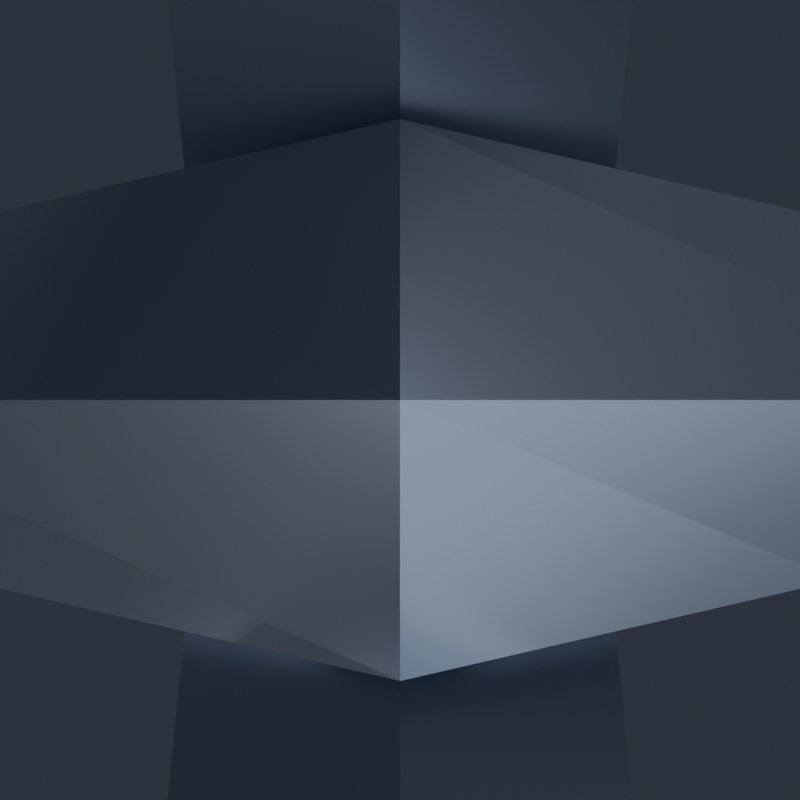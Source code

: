 # Source: DogTags.blend  (saved by Blender 5.2.45; exported with 4.5.12 LTS)
import bpy
from mathutils import Matrix  # noqa: F401  (used for matrix-valued properties, if any)

bpy.ops.wm.read_factory_settings(use_empty=True)
scene = bpy.context.scene
scene.name = 'Scene'

# ---- collections
col_dogtags = bpy.data.collections.new('DogTags'); scene.collection.children.link(col_dogtags)
col_renderrig = bpy.data.collections.new('RenderRig'); scene.collection.children.link(col_renderrig)

# ---- materials (node trees are filled in below, after node groups)
mat_tag_steel = bpy.data.materials.new('Tag_Steel')
mat_tag_dark = bpy.data.materials.new('Tag_Dark')
mat_tag_gold = bpy.data.materials.new('Tag_Gold')

# ---- material node trees
mat_tag_steel.use_nodes = True; mat_tag_steel.node_tree.nodes.clear()
_N = mat_tag_steel.node_tree.nodes; _L = mat_tag_steel.node_tree.links
n0 = _N.new('ShaderNodeBsdfPrincipled'); n0.name = 'Principled BSDF'; n0.location = (-200, 100)
n0.inputs[0].default_value = (0.4564, 0.5149, 0.6172, 1.0)
n0.inputs[1].default_value = 0.88
n0.inputs[2].default_value = 0.28
n0.inputs[10].default_value = 0.005
n0.inputs[13].default_value = 0.55
n0.inputs[27].default_value = (0.4564, 0.5149, 0.6172, 1.0)
n1 = _N.new('ShaderNodeOutputMaterial'); n1.name = 'Material Output'; n1.location = (200, 100)
_L.new(n0.outputs[0], n1.inputs[0])
n1.is_active_output = True
mat_tag_dark.use_nodes = True; mat_tag_dark.node_tree.nodes.clear()
_N = mat_tag_dark.node_tree.nodes; _L = mat_tag_dark.node_tree.links
n0 = _N.new('ShaderNodeBsdfPrincipled'); n0.name = 'Principled BSDF'; n0.location = (-200, 100)
n0.inputs[0].default_value = (0.0319, 0.04231, 0.06848, 1.0)
n0.inputs[2].default_value = 0.44
n0.inputs[10].default_value = 0.005
n0.inputs[13].default_value = 0.38
n0.inputs[27].default_value = (0.0319, 0.04231, 0.06848, 1.0)
n1 = _N.new('ShaderNodeOutputMaterial'); n1.name = 'Material Output'; n1.location = (200, 100)
_L.new(n0.outputs[0], n1.inputs[0])
n1.is_active_output = True
mat_tag_gold.use_nodes = True; mat_tag_gold.node_tree.nodes.clear()
_N = mat_tag_gold.node_tree.nodes; _L = mat_tag_gold.node_tree.links
n0 = _N.new('ShaderNodeBsdfPrincipled'); n0.name = 'Principled BSDF'; n0.location = (-200, 100)
n0.inputs[0].default_value = (0.8308, 0.4793, 0.03955, 1.0)
n0.inputs[1].default_value = 0.9
n0.inputs[2].default_value = 0.26
n0.inputs[10].default_value = 0.005
n0.inputs[13].default_value = 0.55
n0.inputs[27].default_value = (0.8308, 0.4793, 0.03955, 1.0)
n1 = _N.new('ShaderNodeOutputMaterial'); n1.name = 'Material Output'; n1.location = (200, 100)
_L.new(n0.outputs[0], n1.inputs[0])
n1.is_active_output = True

# ---- world
world_charmstudioworld = bpy.data.worlds.new('CharmStudioWorld'); scene.world = world_charmstudioworld
world_charmstudioworld.use_nodes = True; world_charmstudioworld.node_tree.nodes.clear()
_N = world_charmstudioworld.node_tree.nodes; _L = world_charmstudioworld.node_tree.links
n0 = _N.new('ShaderNodeBackground'); n0.name = 'Background'; n0.location = (-200, 100)
n0.inputs[0].default_value = (0.028, 0.034, 0.048, 1.0)
n0.inputs[1].default_value = 1.15
n1 = _N.new('ShaderNodeOutputWorld'); n1.name = 'World Output'; n1.location = (200, 100)
_L.new(n0.outputs[0], n1.inputs[0])
n1.is_active_output = True

# ---- cameras
cam_reviewcam = bpy.data.cameras.new('ReviewCam')
cam_reviewcam.clip_start = 0.01
cam_reviewcam.clip_end = 50.0

# ---- lights
light_keylight = bpy.data.lights.new('KeyLight', 'AREA')
light_keylight.color = (1.0, 0.98, 0.95)
light_keylight.energy = 6.4
light_keylight.size = 0.85
light_filllight = bpy.data.lights.new('FillLight', 'AREA')
light_filllight.color = (0.82, 0.9, 1.0)
light_filllight.energy = 3.0
light_filllight.size = 1.1
light_rimlight = bpy.data.lights.new('RimLight', 'AREA')
light_rimlight.color = (0.92, 0.96, 1.0)
light_rimlight.energy = 5.5
light_rimlight.size = 0.75
light_underbounce = bpy.data.lights.new('UnderBounce', 'AREA')
light_underbounce.color = (0.88, 0.91, 1.0)
light_underbounce.energy = 1.5
light_underbounce.size = 0.9

# ---- meshes
me_dogtags_chain_mesh = bpy.data.meshes.new('DogTags_Chain_Mesh')
me_dogtags_chain_mesh.from_pydata([(0.0, 0.02332, -0.006536), (-0.006928, 0.01732, -0.01), (0.0, 0.01132, -0.01346), (0.006928, 0.01732, -0.01), (0.006928, 1.225e-18, 0.0), (0.0, 1.225e-18, 0.006928), (-0.006928, 1.225e-18, 0.0), (0.0, 1.225e-18, -0.006928), (0.0, -0.01132, -0.01346), (0.006928, -0.01732, -0.01), (0.0, -0.02332, -0.006536), (-0.006928, -0.01732, -0.01), (0.0, -0.01132, -0.02654), (0.006928, -0.01732, -0.03), (0.0, -0.02332, -0.03346), (-0.006928, -0.01732, -0.03), (0.006928, -3.674e-18, -0.04), (0.0, -3.674e-18, -0.04693), (-0.006928, -3.674e-18, -0.04), (0.0, -3.674e-18, -0.03307), (0.0, 0.02332, -0.03346), (-0.006928, 0.01732, -0.03), (0.0, 0.01132, -0.02654), (0.006928, 0.01732, -0.03), (0.0, 0.006829, -0.027), (0.0, 0.0, -0.02017), (0.0, -0.006829, -0.027), (0.0, 0.0, -0.03383), (0.015, 0.006163, -0.03804), (0.0205, 0.0, -0.03526), (0.015, -0.006163, -0.03804), (0.0095, 0.0, -0.04082), (0.015, 0.006163, -0.06196), (0.0205, 0.0, -0.06474), (0.015, -0.006163, -0.06196), (0.0095, 0.0, -0.05918), (0.0, 0.006829, -0.073), (0.0, 0.0, -0.07983), (0.0, -0.006829, -0.073), (0.0, 0.0, -0.06617), (-0.015, 0.006163, -0.06196), (-0.0205, 0.0, -0.06474), (-0.015, -0.006163, -0.06196), (-0.0095, 0.0, -0.05918), (-0.015, 0.006163, -0.03804), (-0.0205, 0.0, -0.03526), (-0.015, -0.006163, -0.03804), (-0.0095, 0.0, -0.04082), (0.006829, 0.0, -0.06), (0.0, 0.0, -0.06683), (-0.006829, 0.0, -0.06), (0.0, 0.0, -0.05317), (0.0, 0.0205, -0.06826), (0.006163, 0.015, -0.07104), (0.0, 0.0095, -0.07382), (-0.006163, 0.015, -0.07104), (0.0, 0.0205, -0.09774), (0.006163, 0.015, -0.09496), (0.0, 0.0095, -0.09218), (-0.006163, 0.015, -0.09496), (0.006829, 0.0, -0.106), (0.0, 0.0, -0.09917), (-0.006829, 0.0, -0.106), (0.0, 0.0, -0.1128), (0.0, -0.0095, -0.09218), (-0.006163, -0.015, -0.09496), (0.0, -0.0205, -0.09774), (0.006163, -0.015, -0.09496), (0.0, -0.0095, -0.07382), (-0.006163, -0.015, -0.07104), (0.0, -0.0205, -0.06826), (0.006163, -0.015, -0.07104)], [], [(0, 1, 5, 4), (1, 2, 6, 5), (2, 3, 7, 6), (3, 0, 4, 7), (4, 5, 9, 8), (5, 6, 10, 9), (6, 7, 11, 10), (7, 4, 8, 11), (8, 9, 13, 12), (9, 10, 14, 13), (10, 11, 15, 14), (11, 8, 12, 15), (12, 13, 17, 16), (13, 14, 18, 17), (14, 15, 19, 18), (15, 12, 16, 19), (16, 17, 21, 20), (17, 18, 22, 21), (18, 19, 23, 22), (19, 16, 20, 23), (20, 21, 1, 0), (21, 22, 2, 1), (22, 23, 3, 2), (23, 20, 0, 3), (24, 25, 29, 28), (25, 26, 30, 29), (26, 27, 31, 30), (27, 24, 28, 31), (28, 29, 33, 32), (29, 30, 34, 33), (30, 31, 35, 34), (31, 28, 32, 35), (32, 33, 37, 36), (33, 34, 38, 37), (34, 35, 39, 38), (35, 32, 36, 39), (36, 37, 41, 40), (37, 38, 42, 41), (38, 39, 43, 42), (39, 36, 40, 43), (40, 41, 45, 44), (41, 42, 46, 45), (42, 43, 47, 46), (43, 40, 44, 47), (44, 45, 25, 24), (45, 46, 26, 25), (46, 47, 27, 26), (47, 44, 24, 27), (48, 49, 53, 52), (49, 50, 54, 53), (50, 51, 55, 54), (51, 48, 52, 55), (52, 53, 57, 56), (53, 54, 58, 57), (54, 55, 59, 58), (55, 52, 56, 59), (56, 57, 61, 60), (57, 58, 62, 61), (58, 59, 63, 62), (59, 56, 60, 63), (60, 61, 65, 64), (61, 62, 66, 65), (62, 63, 67, 66), (63, 60, 64, 67), (64, 65, 69, 68), (65, 66, 70, 69), (66, 67, 71, 70), (67, 64, 68, 71), (68, 69, 49, 48), (69, 70, 50, 49), (70, 71, 51, 50), (71, 68, 48, 51)])
me_dogtags_chain_mesh.materials.append(mat_tag_steel)
me_dogtags_chain_mesh.update()
me_dogtags_body_mesh_001 = bpy.data.meshes.new('DogTags_Body_Mesh.001')
me_dogtags_body_mesh_001.from_pydata([(-0.01768, -0.004, -0.3363), (-0.01768, -0.02, -0.3363), (0.05637, -0.004, -0.3192), (0.05637, -0.02, -0.3192), (0.06911, -0.004, -0.2989), (0.06911, -0.02, -0.2989), (0.03807, -0.004, -0.1644), (0.03807, -0.02, -0.1644), (-0.05637, -0.004, -0.1688), (-0.05637, -0.02, -0.1688), (-0.06911, -0.004, -0.1891), (-0.06911, -0.02, -0.1891), (-0.03807, -0.004, -0.3236), (-0.03807, -0.02, -0.3236), (-0.01281, -0.002, -0.3085), (-0.01281, -0.022, -0.3085), (0.03981, -0.002, -0.2964), (0.03981, -0.022, -0.2964), (0.0458, -0.002, -0.2868), (0.0458, -0.022, -0.2868), (0.0305, -0.002, -0.2205), (0.0305, -0.022, -0.2205), (0.02091, -0.002, -0.2145), (0.02091, -0.022, -0.2145), (-0.03171, -0.002, -0.2267), (-0.03171, -0.022, -0.2267), (-0.0377, -0.002, -0.2363), (-0.0377, -0.022, -0.2363), (-0.02241, -0.002, -0.3025), (-0.02241, -0.022, -0.3025), (-0.02346, -0.002, -0.2002), (-0.02346, -0.022, -0.2002), (0.001869, -0.002, -0.1943), (0.001869, -0.022, -0.1943), (0.005616, -0.002, -0.1883), (0.005616, -0.022, -0.1883), (-0.03426, -0.002, -0.1534), (-0.03426, -0.022, -0.1534), (-0.03801, -0.002, -0.1594), (-0.03801, -0.022, -0.1594), (-0.02946, -0.002, -0.1964), (-0.02946, -0.022, -0.1964), (-0.05768, 0.02, -0.3283), (-0.05768, 0.004, -0.3283), (0.01607, 0.02, -0.3466), (0.01607, 0.004, -0.3466), (0.03667, 0.02, -0.3343), (0.03667, 0.004, -0.3343), (0.07006, 0.02, -0.2004), (0.07006, 0.004, -0.2004), (0.05768, 0.02, -0.1797), (0.05768, 0.004, -0.1797), (-0.03667, 0.02, -0.1737), (-0.03667, 0.004, -0.1737), (-0.07006, 0.02, -0.3076), (-0.07006, 0.004, -0.3076), (-0.04071, 0.022, -0.3057), (-0.04071, 0.002, -0.3057), (0.01168, 0.022, -0.3187), (0.01168, 0.002, -0.3187), (0.02138, 0.022, -0.3129), (0.02138, 0.002, -0.3129), (0.03783, 0.022, -0.2469), (0.03783, 0.002, -0.2469), (0.032, 0.022, -0.2372), (0.032, 0.002, -0.2372), (-0.02039, 0.022, -0.2242), (-0.02039, 0.002, -0.2242), (-0.03009, 0.022, -0.23), (-0.03009, 0.002, -0.23), (-0.04654, 0.022, -0.296), (-0.04654, 0.002, -0.296), (-0.001002, 0.022, -0.2043), (-0.001002, 0.002, -0.2043), (0.02423, 0.022, -0.2106), (0.02423, 0.002, -0.2106), (0.03029, 0.022, -0.2069), (0.03029, 0.002, -0.2069), (0.03948, 0.022, -0.1701), (0.03948, 0.002, -0.1701), (0.03584, 0.022, -0.164), (0.03584, 0.002, -0.164), (0.01061, 0.022, -0.1577), (0.00455, 0.022, -0.1613), (-0.004643, 0.022, -0.1982), (-0.004643, 0.002, -0.1982), (-0.018, -0.022, -0.174), (-0.018, -0.022, -0.146), (0.018, -0.022, -0.174), (0.018, -0.022, -0.146), (0.025, -0.015, -0.146), (0.025, 0.015, -0.146), (0.018, 0.022, -0.146), (-0.018, 0.022, -0.174), (-0.018, 0.022, -0.146), (-0.025, 0.015, -0.146), (-0.025, -0.015, -0.146), (-0.012, -0.013, -0.123), (0.012, -0.013, -0.123), (0.016, -0.009, -0.123), (0.016, 0.009, -0.123), (0.012, 0.013, -0.123), (-0.012, 0.013, -0.123), (-0.016, 0.009, -0.123), (-0.016, -0.009, -0.123), (0.0, 0.006236, -0.094), (0.0, 0.0, -0.08776), (0.0, -0.006236, -0.094), (0.0, 0.0, -0.1002), (0.0145, 0.005903, -0.1036), (0.0197, 0.0, -0.1008), (0.0145, -0.005903, -0.1036), (0.0093, 0.0, -0.1064), (0.0197, 0.0, -0.1272), (0.0093, 0.0, -0.1216), (-0.0197, 0.0, -0.1272), (-0.0093, 0.0, -0.1216), (-0.0145, 0.005903, -0.1036), (-0.0197, 0.0, -0.1008), (-0.0145, -0.005903, -0.1036), (-0.0093, 0.0, -0.1064), (-0.03688, -0.004, -0.1643), (0.025, -0.004, -0.1562), (-0.03688, -0.02, -0.1643), (0.02, -0.02, -0.1531), (-0.02241, -0.02, -0.3025), (-0.02423, -0.02, -0.2947), (-0.01281, -0.02, -0.3085), (0.0305, -0.02, -0.2205), (0.0458, -0.02, -0.2868), (0.03981, -0.02, -0.2964), (0.01324, -0.02, -0.2163), (0.02091, -0.02, -0.2145), (-0.0377, -0.02, -0.2363), (-0.03171, -0.02, -0.2267), (-0.02346, -0.02, -0.2002), (-0.02946, -0.02, -0.1964), (0.005616, -0.02, -0.1883), (0.02, -0.02, -0.174), (0.001869, -0.02, -0.1943), (0.002313, -0.02, -0.174), (0.0458, -0.004, -0.2868), (0.03981, -0.004, -0.2964), (0.0305, -0.004, -0.2205), (-0.025, -0.002, -0.1512), (0.002313, -0.002, -0.174), (-0.025, -0.002, -0.174), (0.002313, -0.022, -0.174), (-0.018, -0.022, -0.1496), (-0.018, -0.022, -0.174), (0.001869, -0.004, -0.1943), (-0.02346, -0.004, -0.2002), (0.005616, -0.004, -0.1883), (0.002313, -0.004, -0.174), (-0.02946, -0.004, -0.1964), (-0.02, 0.02, -0.174), (0.001395, 0.02, -0.174), (-0.02, 0.02, -0.1637), (0.03827, 0.02, -0.1749), (-0.04071, 0.02, -0.3057), (-0.04024, 0.02, -0.3058), (-0.04654, 0.02, -0.296), (-0.03009, 0.02, -0.23), (-0.02039, 0.02, -0.2242), (-0.004643, 0.02, -0.1982), (-0.001002, 0.02, -0.2043), (0.03029, 0.02, -0.2069), (0.0161, 0.02, -0.2333), (0.02423, 0.02, -0.2106), (0.01168, 0.02, -0.3187), (0.03783, 0.02, -0.2469), (0.032, 0.02, -0.2372), (0.02138, 0.02, -0.3129), (0.03827, 0.004, -0.1749), (-0.025, 0.004, -0.174), (-0.025, 0.004, -0.1667), (-0.025, 0.015, -0.1667), (0.01168, 0.004, -0.3187), (-0.04071, 0.004, -0.3057), (0.02138, 0.004, -0.3129), (0.03783, 0.004, -0.2469), (-0.01515, 0.004, -0.2255), (-0.02039, 0.004, -0.2242), (0.02437, 0.004, -0.2353), (0.032, 0.004, -0.2372), (-0.03009, 0.004, -0.23), (-0.04654, 0.004, -0.296), (0.025, 0.002, -0.1613), (0.001395, 0.002, -0.174), (0.02423, 0.004, -0.2106), (-0.001002, 0.004, -0.2043), (0.03029, 0.004, -0.2069), (-0.004643, 0.004, -0.1982), (0.01661, 0.00351, -0.1255), (0.01738, 0.0, -0.1287), (0.01661, -0.00351, -0.1255), (0.01721, -0.0007874, -0.1281), (0.007195, 0.0, -0.123), (0.01189, -0.002945, -0.123), (0.01189, 0.002945, -0.123), (-0.01721, 0.0007874, -0.1281), (-0.01738, 0.0, -0.1287), (-0.01661, 0.00351, -0.1255), (-0.01661, -0.00351, -0.1255), (-0.007195, 0.0, -0.123), (-0.01189, -0.002945, -0.123), (-0.01189, 0.002945, -0.123), (-0.02152, -0.01176, -0.146), (-0.01568, -0.0176, -0.146), (0.001395, 0.004, -0.174), (0.00455, 0.022, -0.1613), (0.001395, 0.022, -0.174), (0.025, -0.015, -0.1562), (0.018, 0.022, -0.1595), (0.025, 0.015, -0.1613), (0.01568, -0.0176, -0.146), (0.02152, -0.01176, -0.146), (-0.0377, -0.004, -0.2363), (-0.03171, -0.004, -0.2267), (-0.01281, -0.004, -0.3085), (-0.02241, -0.004, -0.3025), (0.004934, -0.004, -0.2182), (0.025, -0.004, -0.174), (0.02091, -0.004, -0.2145), (-0.0145, -0.005903, -0.123), (0.01061, 0.022, -0.1577), (-0.0145, 0.005903, -0.123), (-0.025, -0.015, -0.1512), (0.0145, -0.005903, -0.123), (0.016, -0.0042, -0.123), (0.025, 0.002, -0.174), (-0.02152, 0.01176, -0.146), (-0.01568, 0.0176, -0.146), (0.01568, 0.0176, -0.146), (0.02152, 0.01176, -0.146), (-0.016, 0.0042, -0.123), (-0.016, -0.0042, -0.123), (0.016, 0.0042, -0.123), (0.0145, 0.005903, -0.123)], [], [(164, 84, 72, 165), (171, 64, 66, 163, 167), (18, 16, 14, 28, 26, 24, 22, 20), (77, 75, 189, 191), (168, 166, 158, 50, 167, 163, 162, 161, 159, 160, 42, 54, 52, 157, 155, 156, 164, 165), (137, 139, 135, 136, 123, 9, 11, 13, 126, 133, 134, 131, 7, 124, 138, 140), (0, 2, 3, 1), (2, 4, 5, 3), (4, 6, 7, 5), (124, 7, 6, 122, 212), (161, 70, 56, 159), (8, 10, 11, 9), (10, 12, 13, 11), (12, 0, 1, 13), (126, 13, 1, 3, 5, 7, 131, 132, 128, 129, 130, 127, 125), (45, 47, 49, 51, 173, 191, 189, 183, 184, 180, 179, 177, 178, 186, 185, 182, 181, 190, 192, 209, 174, 175, 53, 55, 43), (130, 17, 15, 127), (14, 16, 142, 219), (197, 114, 199), (41, 31, 33, 35, 147, 149, 148, 37, 39), (132, 23, 21, 128), (143, 20, 22, 223), (134, 25, 23, 132, 131), (223, 22, 24, 218, 221), (133, 27, 25, 134), (24, 26, 217, 218), (125, 29, 27, 133, 126), (26, 28, 220, 217), (127, 15, 29, 125), (28, 14, 219, 220), (56, 70, 68, 66, 64, 62, 60, 58), (163, 66, 68, 162), (61, 59, 177, 179), (150, 152, 153, 222, 122, 6, 4, 141, 143, 223, 221), (152, 34, 145, 153), (41, 39, 38, 40, 154, 121, 123, 136), (75, 73, 190, 189), (35, 33, 139, 137), (147, 35, 137, 140), (144, 36, 37, 148, 227), (36, 38, 39, 37), (171, 167, 50, 48, 46, 44, 42, 160, 169, 172, 170), (154, 40, 30, 151), (142, 16, 18, 141), (31, 41, 136, 135), (17, 19, 21, 23, 25, 27, 29, 15), (190, 181, 183, 189), (42, 44, 45, 43), (44, 46, 47, 45), (46, 48, 49, 47), (48, 50, 51, 49), (173, 51, 50, 158), (69, 67, 182, 185), (52, 54, 55, 53), (54, 42, 43, 55), (146, 145, 34, 32, 30, 40, 38, 36, 144), (9, 123, 121, 8), (59, 61, 63, 65, 67, 69, 71, 57), (141, 18, 20, 143), (71, 186, 178, 57), (85, 192, 190, 73), (59, 57, 178, 177), (168, 74, 76, 166), (184, 65, 63, 180), (170, 62, 64, 171), (67, 65, 184, 183, 181, 182), (151, 30, 32, 150), (172, 60, 62, 170), (21, 19, 129, 128), (186, 71, 69, 185), (68, 70, 161, 162), (63, 61, 179, 180), (169, 58, 60, 172), (160, 159, 56, 58, 169), (76, 74, 72, 84, 83, 82, 80, 78), (150, 32, 34, 152), (85, 73, 75, 77, 79, 81, 187, 230, 188), (173, 158, 166, 76, 78, 79, 77, 191), (33, 31, 135, 139), (165, 72, 74, 168), (0, 12, 10, 8, 121, 154, 151, 150, 221, 218, 217, 220, 219, 142, 141, 4, 2), (78, 80, 81, 79), (187, 81, 80, 82, 225, 213, 214), (225, 82, 83, 210), (192, 85, 188, 209), (83, 84, 164, 156, 211, 210), (19, 17, 130, 129), (155, 93, 211, 156), (222, 153, 145, 146, 174, 209, 188, 230), (138, 88, 86, 149, 147, 140), (234, 91, 92, 94, 95, 96, 207, 231, 232, 233), (207, 96, 87, 89, 90, 91, 234, 216, 215, 208), (86, 88, 89, 87), (212, 90, 89, 88, 138, 124), (214, 91, 90, 212, 122, 222, 230, 187), (92, 91, 214, 213), (211, 93, 94, 92, 213, 225, 210), (176, 95, 94, 93, 155, 157), (96, 95, 176, 175, 174, 146, 144, 227), (149, 86, 87, 96, 227, 148), (236, 104, 97, 98, 99, 229, 228, 198, 197, 199, 238, 237, 100, 101, 102, 103, 235, 226, 206, 204, 205, 224), (215, 98, 97, 208), (99, 98, 215, 216), (229, 99, 216, 234, 100, 237, 193, 194, 196, 195), (101, 100, 234, 233), (232, 102, 101, 233), (231, 103, 102, 232), (235, 103, 231, 207, 104, 236, 203, 201, 200, 202), (208, 97, 104, 207), (105, 106, 110, 109), (106, 107, 111, 110), (107, 108, 112, 111), (108, 105, 109, 112), (238, 109, 110, 113, 193, 237), (229, 195, 113, 110, 111, 228), (111, 112, 114, 198, 228), (114, 112, 109, 238, 199), (193, 113, 194), (195, 196, 113), (194, 113, 196), (198, 114, 197), (116, 205, 204), (115, 200, 201), (115, 202, 200), (115, 201, 203), (204, 206, 116), (202, 115, 118, 117, 226, 235), (224, 119, 118, 115, 203, 236), (205, 116, 120, 119, 224), (226, 117, 120, 116, 206), (117, 118, 106, 105), (118, 119, 107, 106), (119, 120, 108, 107), (120, 117, 105, 108), (53, 175, 176, 157, 52)])
me_dogtags_body_mesh_001.polygons.foreach_set('material_index', [0, 1, 2, 0, 0, 0, 0, 0, 0, 0, 1, 0, 0, 0, 0, 0, 2, 2, 0, 0, 2, 2, 2, 2, 2, 2, 2, 2, 2, 2, 1, 1, 1, 0, 0, 0, 0, 0, 0, 0, 0, 0, 0, 2, 0, 2, 0, 0, 0, 0, 0, 0, 1, 0, 0, 0, 0, 1, 2, 1, 0, 1, 0, 1, 1, 1, 0, 1, 2, 1, 1, 1, 1, 1, 0, 0, 0, 0, 0, 0, 0, 0, 0, 0, 0, 0, 2, 0, 0, 0, 0, 0, 0, 0, 0, 0, 0, 0, 0, 0, 0, 0, 0, 0, 0, 0, 0, 0, 0, 0, 0, 0, 0, 0, 0, 0, 0, 0, 0, 0, 0, 0, 0, 0, 0, 0, 0, 0, 0, 0, 0, 0, 0, 0, 0])
me_dogtags_body_mesh_001.materials.append(mat_tag_steel)
me_dogtags_body_mesh_001.materials.append(mat_tag_dark)
me_dogtags_body_mesh_001.materials.append(mat_tag_gold)
me_dogtags_body_mesh_001.update()

# ---- objects
ob_dogtags_chain = bpy.data.objects.new('DogTags_Chain', me_dogtags_chain_mesh)
ob_dogtags_body = bpy.data.objects.new('DogTags_Body', me_dogtags_body_mesh_001)
ob_keylight = bpy.data.objects.new('KeyLight', light_keylight)
ob_filllight = bpy.data.objects.new('FillLight', light_filllight)
ob_rimlight = bpy.data.objects.new('RimLight', light_rimlight)
ob_underbounce = bpy.data.objects.new('UnderBounce', light_underbounce)
ob_reviewcam = bpy.data.objects.new('ReviewCam', cam_reviewcam)

# ---- transforms, parenting, visibility, modifiers, constraints
ob_dogtags_chain.location = (0.0, 0.0, 0.0)
ob_dogtags_body.location = (0.0, 0.0, 0.0)
ob_keylight.location = (-0.75, -1.1, 0.35)
ob_keylight.rotation_euler = (1.179, 9.028e-08, -0.5984)
ob_filllight.location = (0.85, -0.85, -0.1)
ob_filllight.rotation_euler = (1.488, -1.22e-07, 0.7854)
ob_rimlight.location = (0.45, 0.95, 0.3)
ob_rimlight.rotation_euler = (1.127, -6.522e-08, 2.699)
ob_underbounce.location = (0.0, -0.45, -0.85)
ob_underbounce.rotation_euler = (2.536, -0.0, 0.0)
ob_reviewcam.location = (0.0, 0.0, 0.0)

# ---- collection membership
col_dogtags.objects.link(ob_dogtags_chain)
col_dogtags.objects.link(ob_dogtags_body)
col_renderrig.objects.link(ob_keylight)
col_renderrig.objects.link(ob_filllight)
col_renderrig.objects.link(ob_rimlight)
col_renderrig.objects.link(ob_underbounce)
col_renderrig.objects.link(ob_reviewcam)

# ---- scene / render settings (as saved in the file)
scene.camera = ob_reviewcam
scene.frame_start = 1; scene.frame_end = 250; scene.frame_set(1)
scene.render.engine = 'BLENDER_EEVEE_NEXT'
scene.render.resolution_x = 800
scene.render.resolution_y = 800
scene.render.bake_bias = 0.0
scene.render.bake_samples = 0
scene.render.compositor_device = 'GPU'
scene.eevee.use_volume_custom_range = False
scene.eevee.fast_gi_thickness_near = 0.1
scene.eevee.fast_gi_thickness_far = 0.0
scene.eevee.ray_tracing_options.screen_trace_thickness = 0.1
bpy.context.view_layer.update()
